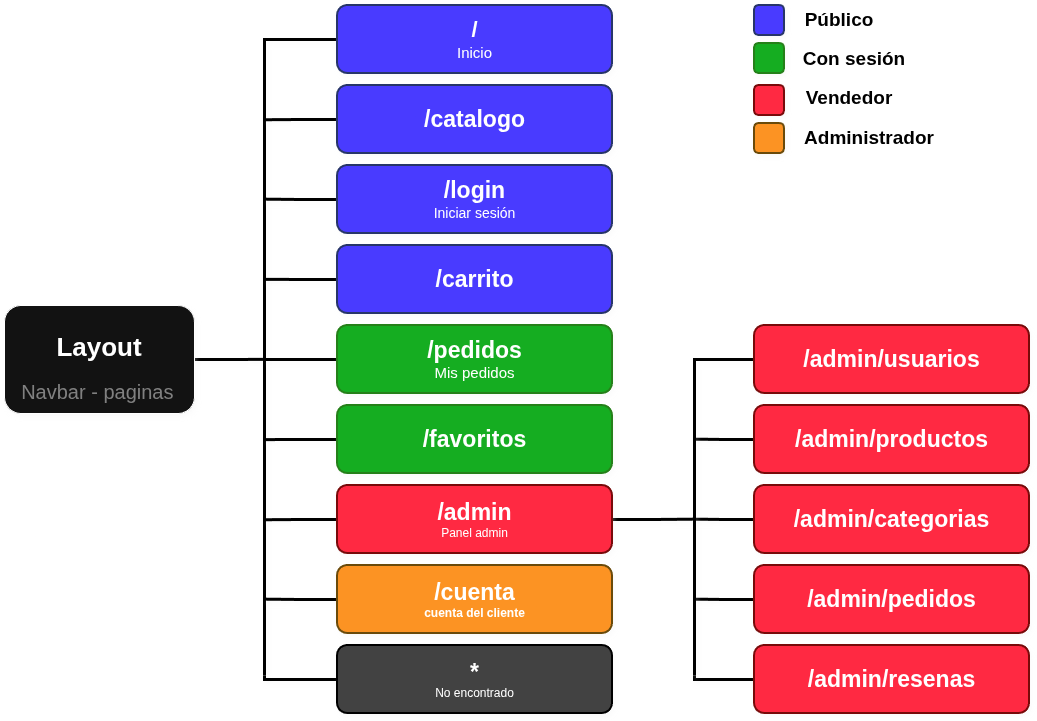

The diagram above was exported from draw.io. Its source (the exported page's mxGraphModel, read from the mxfile embedded in the PNG):
<mxGraphModel dx="1338" dy="757" grid="0" gridSize="10" guides="1" tooltips="1" connect="1" arrows="1" fold="1" page="1" pageScale="1" pageWidth="1169" pageHeight="827" background="light-dark(#FFFFFF,#FFFFFF)" math="0" shadow="0">
  <root>
    <mxCell id="0" />
    <mxCell id="1" parent="0" />
    <mxCell id="5jUN64teOhGmC5wxsPKQ-33" edge="1" parent="1" source="5jUN64teOhGmC5wxsPKQ-3" style="edgeStyle=orthogonalEdgeStyle;rounded=0;orthogonalLoop=1;jettySize=auto;html=1;exitX=1;exitY=0.5;exitDx=0;exitDy=0;defaultLabelBackgroundColor=page;labelPadding=0 4;shadow=1;strokeColor=light-dark(#000000,#000000);strokeWidth=3;align=center;verticalAlign=middle;fontFamily=Helvetica;fontSize=11;fontColor=default;labelBackgroundColor=default;endArrow=none;endFill=0;">
      <mxGeometry relative="1" x="0.1412" as="geometry">
        <mxPoint x="330" y="413.88" as="targetPoint" />
      </mxGeometry>
    </mxCell>
    <mxCell id="5jUN64teOhGmC5wxsPKQ-3" parent="1" style="rounded=1;whiteSpace=wrap;html=1;roundedPerimeter=1;shadow=1;" value="&lt;h5&gt;&lt;font style=&quot;font-size: 26px;&quot; face=&quot;Helvetica&quot;&gt;Layout&lt;/font&gt;&lt;/h5&gt;&lt;div&gt;&lt;font face=&quot;Helvetica&quot;&gt;&lt;font style=&quot;font-size: 20px; color: light-dark(rgb(0, 0, 0), rgb(128, 128, 128));&quot;&gt;N&lt;font&gt;avbar - paginas&lt;/font&gt;&lt;/font&gt;&amp;nbsp;&lt;/font&gt;&lt;/div&gt;" vertex="1">
      <mxGeometry height="108" width="190" x="70" y="360" as="geometry" />
    </mxCell>
    <mxCell id="5jUN64teOhGmC5wxsPKQ-34" edge="1" parent="1" source="5jUN64teOhGmC5wxsPKQ-6" style="edgeStyle=orthogonalEdgeStyle;rounded=0;orthogonalLoop=1;jettySize=auto;html=1;exitX=0;exitY=0.5;exitDx=0;exitDy=0;defaultLabelBackgroundColor=page;labelPadding=0 4;shadow=1;strokeColor=light-dark(#000000,#000000);strokeWidth=3;align=center;verticalAlign=middle;fontFamily=Helvetica;fontSize=11;fontColor=default;labelBackgroundColor=default;endArrow=none;endFill=0;">
      <mxGeometry relative="1" x="-0.4499" as="geometry">
        <mxPoint x="330" y="730" as="targetPoint" />
      </mxGeometry>
    </mxCell>
    <mxCell id="5jUN64teOhGmC5wxsPKQ-6" parent="1" style="rounded=1;whiteSpace=wrap;html=1;strokeColor=light-dark(#000000,#273569);roundedPerimeter=1;shadow=1;fillColor=light-dark(#FFFFFF,#493BFF);strokeWidth=2;" value="&lt;font style=&quot;&quot;&gt;&lt;b style=&quot;font-size: 22px;&quot;&gt;&lt;font style=&quot;&quot;&gt;/&lt;/font&gt;&lt;/b&gt;&lt;br&gt;&lt;font style=&quot;font-size: 15px;&quot;&gt;Inicio&lt;/font&gt;&lt;/font&gt;" vertex="1">
      <mxGeometry height="68" width="275" x="403" y="60" as="geometry" />
    </mxCell>
    <mxCell id="5jUN64teOhGmC5wxsPKQ-35" edge="1" parent="1" source="5jUN64teOhGmC5wxsPKQ-7" style="edgeStyle=orthogonalEdgeStyle;rounded=0;orthogonalLoop=1;jettySize=auto;html=1;exitX=0;exitY=0.5;exitDx=0;exitDy=0;defaultLabelBackgroundColor=page;labelPadding=0 4;shadow=1;strokeColor=light-dark(#000000,#000000);strokeWidth=3;align=center;verticalAlign=middle;fontFamily=Helvetica;fontSize=11;fontColor=default;labelBackgroundColor=default;endArrow=none;endFill=0;">
      <mxGeometry relative="1" as="geometry">
        <mxPoint x="330" y="174.23404255319156" as="targetPoint" />
      </mxGeometry>
    </mxCell>
    <mxCell id="5jUN64teOhGmC5wxsPKQ-7" parent="1" style="rounded=1;whiteSpace=wrap;html=1;strokeColor=light-dark(#000000,#273569);roundedPerimeter=1;shadow=1;fillColor=light-dark(#FFFFFF,#493BFF);strokeWidth=2;align=center;verticalAlign=middle;fontFamily=Helvetica;fontSize=12;fontColor=default;" value="&lt;b&gt;&lt;font style=&quot;font-size: 23px;&quot;&gt;/catalogo&lt;/font&gt;&lt;/b&gt;" vertex="1">
      <mxGeometry height="68" width="275" x="403" y="140" as="geometry" />
    </mxCell>
    <mxCell id="5jUN64teOhGmC5wxsPKQ-36" edge="1" parent="1" source="5jUN64teOhGmC5wxsPKQ-8" style="edgeStyle=orthogonalEdgeStyle;rounded=0;orthogonalLoop=1;jettySize=auto;html=1;exitX=0;exitY=0.5;exitDx=0;exitDy=0;defaultLabelBackgroundColor=page;labelPadding=0 4;shadow=1;strokeColor=light-dark(#000000,#000000);strokeWidth=3;align=center;verticalAlign=middle;fontFamily=Helvetica;fontSize=11;fontColor=default;labelBackgroundColor=default;endArrow=none;endFill=0;">
      <mxGeometry relative="1" as="geometry">
        <mxPoint x="330" y="253.66666666666674" as="targetPoint" />
      </mxGeometry>
    </mxCell>
    <mxCell id="5jUN64teOhGmC5wxsPKQ-8" parent="1" style="rounded=1;whiteSpace=wrap;html=1;strokeColor=light-dark(#000000,#273569);roundedPerimeter=1;shadow=1;fillColor=light-dark(#FFFFFF,#493BFF);strokeWidth=2;align=center;verticalAlign=middle;fontFamily=Helvetica;fontSize=12;fontColor=default;" value="&lt;b&gt;&lt;font style=&quot;font-size: 23px;&quot;&gt;/login&lt;/font&gt;&lt;/b&gt;&lt;br&gt;&lt;font style=&quot;font-size: 14px;&quot;&gt;Iniciar sesión&lt;/font&gt;" vertex="1">
      <mxGeometry height="68" width="275" x="403" y="220" as="geometry" />
    </mxCell>
    <mxCell id="5jUN64teOhGmC5wxsPKQ-39" edge="1" parent="1" source="5jUN64teOhGmC5wxsPKQ-9" style="edgeStyle=orthogonalEdgeStyle;rounded=0;orthogonalLoop=1;jettySize=auto;html=1;exitX=0;exitY=0.5;exitDx=0;exitDy=0;defaultLabelBackgroundColor=page;labelPadding=0 4;shadow=1;strokeColor=light-dark(#000000,#000000);strokeWidth=3;align=center;verticalAlign=middle;fontFamily=Helvetica;fontSize=11;fontColor=default;labelBackgroundColor=default;endArrow=none;endFill=0;">
      <mxGeometry relative="1" as="geometry">
        <mxPoint x="330" y="413.95035460992915" as="targetPoint" />
      </mxGeometry>
    </mxCell>
    <mxCell id="5jUN64teOhGmC5wxsPKQ-9" parent="1" style="rounded=1;whiteSpace=wrap;html=1;strokeColor=light-dark(#000000,#258019);roundedPerimeter=1;shadow=1;fillColor=light-dark(#FFFFFF,#15AD21);strokeWidth=2;" value="&lt;b&gt;&lt;font style=&quot;font-size: 23px;&quot;&gt;/pedidos&lt;/font&gt;&lt;/b&gt;&lt;br&gt;&lt;font style=&quot;font-size: 15px;&quot;&gt;Mis pedidos&lt;/font&gt;" vertex="1">
      <mxGeometry height="68" width="275" x="403" y="380" as="geometry" />
    </mxCell>
    <mxCell id="5jUN64teOhGmC5wxsPKQ-40" edge="1" parent="1" source="5jUN64teOhGmC5wxsPKQ-10" style="edgeStyle=orthogonalEdgeStyle;rounded=0;orthogonalLoop=1;jettySize=auto;html=1;exitX=0;exitY=0.5;exitDx=0;exitDy=0;defaultLabelBackgroundColor=page;labelPadding=0 4;shadow=1;strokeColor=light-dark(#000000,#000000);strokeWidth=3;align=center;verticalAlign=middle;fontFamily=Helvetica;fontSize=11;fontColor=default;labelBackgroundColor=default;endArrow=none;endFill=0;">
      <mxGeometry relative="1" as="geometry">
        <mxPoint x="330" y="494.0921985815603" as="targetPoint" />
      </mxGeometry>
    </mxCell>
    <mxCell id="5jUN64teOhGmC5wxsPKQ-10" parent="1" style="rounded=1;whiteSpace=wrap;html=1;strokeColor=light-dark(#000000,#258019);roundedPerimeter=1;shadow=1;fillColor=light-dark(#FFFFFF,#15AD21);strokeWidth=2;align=center;verticalAlign=middle;fontFamily=Helvetica;fontSize=12;fontColor=default;" value="&lt;b&gt;&lt;font style=&quot;font-size: 23px;&quot;&gt;/favoritos&lt;/font&gt;&lt;/b&gt;" vertex="1">
      <mxGeometry height="68" width="275" x="403" y="460" as="geometry" />
    </mxCell>
    <mxCell id="5jUN64teOhGmC5wxsPKQ-42" edge="1" parent="1" source="5jUN64teOhGmC5wxsPKQ-11" style="edgeStyle=orthogonalEdgeStyle;rounded=0;orthogonalLoop=1;jettySize=auto;html=1;exitX=0;exitY=0.5;exitDx=0;exitDy=0;defaultLabelBackgroundColor=page;labelPadding=0 4;shadow=1;strokeColor=light-dark(#000000,#000000);strokeWidth=3;align=center;verticalAlign=middle;fontFamily=Helvetica;fontSize=11;fontColor=default;labelBackgroundColor=default;endArrow=none;endFill=0;">
      <mxGeometry relative="1" as="geometry">
        <mxPoint x="330" y="653.6666666666667" as="targetPoint" />
      </mxGeometry>
    </mxCell>
    <mxCell id="5jUN64teOhGmC5wxsPKQ-11" parent="1" style="rounded=1;whiteSpace=wrap;html=1;strokeColor=light-dark(#000000,#6A4A0A);roundedPerimeter=1;shadow=1;fillColor=light-dark(#FFFFFF,#FC9323);strokeWidth=2;" value="&lt;b&gt;&lt;font style=&quot;&quot;&gt;&lt;span style=&quot;font-size: 23px;&quot;&gt;/cuenta&lt;/span&gt;&lt;br&gt;&lt;font&gt;cuenta del cliente&lt;/font&gt;&lt;/font&gt;&lt;/b&gt;" vertex="1">
      <mxGeometry height="68" width="275" x="403" y="620" as="geometry" />
    </mxCell>
    <mxCell id="5jUN64teOhGmC5wxsPKQ-23" edge="1" parent="1" source="5jUN64teOhGmC5wxsPKQ-12" style="edgeStyle=elbowEdgeStyle;rounded=0;orthogonalLoop=1;jettySize=auto;html=1;exitX=1;exitY=0.5;exitDx=0;exitDy=0;defaultLabelBackgroundColor=page;labelPadding=0 4;strokeColor=light-dark(#000000,#000000);endArrow=none;endFill=0;strokeWidth=3;align=center;verticalAlign=middle;fontFamily=Helvetica;fontSize=11;fontColor=default;labelBackgroundColor=default;shadow=1;">
      <mxGeometry relative="1" x="-0.0113" as="geometry">
        <mxPoint x="760" y="573.6666666666667" as="targetPoint" />
      </mxGeometry>
    </mxCell>
    <mxCell id="5jUN64teOhGmC5wxsPKQ-41" edge="1" parent="1" source="5jUN64teOhGmC5wxsPKQ-12" style="edgeStyle=orthogonalEdgeStyle;rounded=0;orthogonalLoop=1;jettySize=auto;html=1;exitX=0;exitY=0.5;exitDx=0;exitDy=0;defaultLabelBackgroundColor=page;labelPadding=0 4;shadow=1;strokeColor=light-dark(#000000,#000000);strokeWidth=3;align=center;verticalAlign=middle;fontFamily=Helvetica;fontSize=11;fontColor=default;labelBackgroundColor=default;endArrow=none;endFill=0;">
      <mxGeometry relative="1" as="geometry">
        <mxPoint x="330" y="574.2340425531916" as="targetPoint" />
      </mxGeometry>
    </mxCell>
    <mxCell id="5jUN64teOhGmC5wxsPKQ-12" parent="1" style="rounded=1;whiteSpace=wrap;html=1;strokeColor=light-dark(#000000,#780A0A);roundedPerimeter=1;shadow=1;fillColor=light-dark(#FFFFFF,#FF2942);strokeWidth=2;" value="&lt;b&gt;&lt;font style=&quot;font-size: 23px;&quot;&gt;/admin&lt;/font&gt;&lt;/b&gt;&lt;br&gt;Panel admin" vertex="1">
      <mxGeometry height="68" width="275" x="403" y="540" as="geometry" />
    </mxCell>
    <mxCell id="5jUN64teOhGmC5wxsPKQ-38" edge="1" parent="1" source="5jUN64teOhGmC5wxsPKQ-13" style="edgeStyle=orthogonalEdgeStyle;rounded=0;orthogonalLoop=1;jettySize=auto;html=1;exitX=0;exitY=0.5;exitDx=0;exitDy=0;defaultLabelBackgroundColor=page;labelPadding=0 4;shadow=1;strokeColor=light-dark(#000000,#000000);strokeWidth=3;align=center;verticalAlign=middle;fontFamily=Helvetica;fontSize=11;fontColor=default;labelBackgroundColor=default;endArrow=none;endFill=0;">
      <mxGeometry relative="1" as="geometry">
        <mxPoint x="330" y="333.8085106382979" as="targetPoint" />
      </mxGeometry>
    </mxCell>
    <mxCell id="5jUN64teOhGmC5wxsPKQ-13" parent="1" style="rounded=1;whiteSpace=wrap;html=1;strokeColor=light-dark(#000000,#273569);roundedPerimeter=1;shadow=1;fillColor=light-dark(#FFFFFF,#493BFF);strokeWidth=2;align=center;verticalAlign=middle;fontFamily=Helvetica;fontSize=12;fontColor=default;" value="&lt;b&gt;&lt;font style=&quot;font-size: 23px;&quot;&gt;/carrito&lt;/font&gt;&lt;/b&gt;" vertex="1">
      <mxGeometry height="68" width="275" x="403" y="300" as="geometry" />
    </mxCell>
    <mxCell id="5jUN64teOhGmC5wxsPKQ-43" edge="1" parent="1" source="5jUN64teOhGmC5wxsPKQ-14" style="edgeStyle=orthogonalEdgeStyle;rounded=0;orthogonalLoop=1;jettySize=auto;html=1;exitX=0;exitY=0.5;exitDx=0;exitDy=0;defaultLabelBackgroundColor=page;labelPadding=0 4;shadow=1;strokeColor=light-dark(#000000,#000000);strokeWidth=3;align=center;verticalAlign=middle;fontFamily=Helvetica;fontSize=11;fontColor=default;labelBackgroundColor=default;endArrow=none;endFill=0;">
      <mxGeometry relative="1" as="geometry">
        <Array as="points">
          <mxPoint x="330" y="734" />
        </Array>
        <mxPoint x="330" y="730" as="targetPoint" />
      </mxGeometry>
    </mxCell>
    <mxCell id="5jUN64teOhGmC5wxsPKQ-14" parent="1" style="rounded=1;whiteSpace=wrap;html=1;strokeColor=light-dark(#000000,#000000);roundedPerimeter=1;shadow=1;fillColor=light-dark(#FFFFFF,#424242);strokeWidth=2;" value="&lt;span style=&quot;font-size: 23px;&quot;&gt;&lt;b&gt;*&lt;/b&gt;&lt;/span&gt;&lt;br&gt;No encontrado" vertex="1">
      <mxGeometry height="68" width="275" x="403" y="700" as="geometry" />
    </mxCell>
    <mxCell id="5jUN64teOhGmC5wxsPKQ-28" edge="1" parent="1" source="5jUN64teOhGmC5wxsPKQ-16" style="edgeStyle=orthogonalEdgeStyle;rounded=0;orthogonalLoop=1;jettySize=auto;html=1;exitX=0;exitY=0.5;exitDx=0;exitDy=0;defaultLabelBackgroundColor=page;labelPadding=0 4;strokeWidth=3;strokeColor=light-dark(#000000,#000000);endArrow=none;endFill=0;shadow=1;align=center;verticalAlign=middle;fontFamily=Helvetica;fontSize=11;fontColor=default;labelBackgroundColor=default;">
      <mxGeometry relative="1" x="0.0115" as="geometry">
        <mxPoint x="760" y="493.66666666666674" as="targetPoint" />
      </mxGeometry>
    </mxCell>
    <mxCell id="5jUN64teOhGmC5wxsPKQ-16" parent="1" style="rounded=1;whiteSpace=wrap;html=1;strokeColor=light-dark(#000000,#780A0A);roundedPerimeter=1;shadow=1;fillColor=light-dark(#FFFFFF,#FF2942);strokeWidth=2;align=center;verticalAlign=middle;fontFamily=Helvetica;fontSize=12;fontColor=default;" value="&lt;b&gt;&lt;font style=&quot;font-size: 23px;&quot;&gt;/admin/productos&lt;/font&gt;&lt;/b&gt;" vertex="1">
      <mxGeometry height="68" width="275" x="820" y="460" as="geometry" />
    </mxCell>
    <mxCell id="5jUN64teOhGmC5wxsPKQ-29" edge="1" parent="1" source="5jUN64teOhGmC5wxsPKQ-17" style="edgeStyle=orthogonalEdgeStyle;rounded=0;orthogonalLoop=1;jettySize=auto;html=1;exitX=0;exitY=0.5;exitDx=0;exitDy=0;defaultLabelBackgroundColor=page;labelPadding=0 4;endArrow=none;endFill=0;strokeColor=light-dark(#000000,#000000);strokeWidth=3;align=center;verticalAlign=middle;fontFamily=Helvetica;fontSize=11;fontColor=default;labelBackgroundColor=default;shadow=1;">
      <mxGeometry relative="1" x="0.0115" as="geometry">
        <mxPoint x="760" y="573.6666666666667" as="targetPoint" />
      </mxGeometry>
    </mxCell>
    <mxCell id="5jUN64teOhGmC5wxsPKQ-17" parent="1" style="rounded=1;whiteSpace=wrap;html=1;strokeColor=light-dark(#000000,#780A0A);roundedPerimeter=1;shadow=1;fillColor=light-dark(#FFFFFF,#FF2942);strokeWidth=2;align=center;verticalAlign=middle;fontFamily=Helvetica;fontSize=12;fontColor=default;" value="&lt;b&gt;&lt;font style=&quot;font-size: 23px;&quot;&gt;/admin/categorias&lt;/font&gt;&lt;/b&gt;" vertex="1">
      <mxGeometry height="68" width="275" x="820" y="540" as="geometry" />
    </mxCell>
    <mxCell id="5jUN64teOhGmC5wxsPKQ-30" edge="1" parent="1" source="5jUN64teOhGmC5wxsPKQ-19" style="edgeStyle=orthogonalEdgeStyle;rounded=0;orthogonalLoop=1;jettySize=auto;html=1;exitX=0;exitY=0.5;exitDx=0;exitDy=0;defaultLabelBackgroundColor=page;labelPadding=0 4;strokeColor=light-dark(#000000,#000000);strokeWidth=3;align=center;verticalAlign=middle;fontFamily=Helvetica;fontSize=11;fontColor=default;labelBackgroundColor=default;endArrow=none;endFill=0;shadow=1;">
      <mxGeometry relative="1" x="-0.1643" as="geometry">
        <mxPoint x="760" y="653.67" as="targetPoint" />
      </mxGeometry>
    </mxCell>
    <mxCell id="5jUN64teOhGmC5wxsPKQ-19" parent="1" style="rounded=1;whiteSpace=wrap;html=1;strokeColor=light-dark(#000000,#780A0A);roundedPerimeter=1;shadow=1;fillColor=light-dark(#FFFFFF,#FF2942);strokeWidth=2;align=center;verticalAlign=middle;fontFamily=Helvetica;fontSize=12;fontColor=default;" value="&lt;b&gt;&lt;font style=&quot;font-size: 23px;&quot;&gt;/admin/pedidos&lt;/font&gt;&lt;/b&gt;" vertex="1">
      <mxGeometry height="68" width="275" x="820" y="620" as="geometry" />
    </mxCell>
    <mxCell id="5jUN64teOhGmC5wxsPKQ-32" edge="1" parent="1" source="5jUN64teOhGmC5wxsPKQ-20" style="edgeStyle=orthogonalEdgeStyle;rounded=0;orthogonalLoop=1;jettySize=auto;html=1;exitX=0;exitY=0.5;exitDx=0;exitDy=0;defaultLabelBackgroundColor=page;labelPadding=0 4;strokeColor=light-dark(#000000,#000000);strokeWidth=3;align=center;verticalAlign=middle;fontFamily=Helvetica;fontSize=11;fontColor=default;labelBackgroundColor=default;endArrow=none;endFill=0;shadow=1;">
      <mxGeometry relative="1" as="geometry">
        <Array as="points">
          <mxPoint x="760" y="734" />
        </Array>
        <mxPoint x="760" y="730" as="targetPoint" />
      </mxGeometry>
    </mxCell>
    <mxCell id="5jUN64teOhGmC5wxsPKQ-20" parent="1" style="rounded=1;whiteSpace=wrap;html=1;strokeColor=light-dark(#000000,#780A0A);roundedPerimeter=1;shadow=1;fillColor=light-dark(#FFFFFF,#FF2942);strokeWidth=2;align=center;verticalAlign=middle;fontFamily=Helvetica;fontSize=12;fontColor=default;" value="&lt;b&gt;&lt;font style=&quot;font-size: 23px;&quot;&gt;/admin/resenas&lt;/font&gt;&lt;/b&gt;" vertex="1">
      <mxGeometry height="68" width="275" x="820" y="700" as="geometry" />
    </mxCell>
    <mxCell id="5jUN64teOhGmC5wxsPKQ-27" edge="1" parent="1" source="5jUN64teOhGmC5wxsPKQ-21" style="edgeStyle=orthogonalEdgeStyle;rounded=0;orthogonalLoop=1;jettySize=auto;html=1;exitX=0;exitY=0.5;exitDx=0;exitDy=0;defaultLabelBackgroundColor=page;labelPadding=0 4;strokeWidth=3;strokeColor=light-dark(#000000,#000000);endArrow=none;endFill=0;shadow=1;">
      <mxGeometry relative="1" x="-0.4255" as="geometry">
        <mxPoint x="760" y="730" as="targetPoint" />
      </mxGeometry>
    </mxCell>
    <mxCell id="5jUN64teOhGmC5wxsPKQ-21" parent="1" style="rounded=1;whiteSpace=wrap;html=1;strokeColor=light-dark(#000000,#780A0A);roundedPerimeter=1;shadow=1;fillColor=light-dark(#FFFFFF,#FF2942);strokeWidth=2;align=center;verticalAlign=middle;fontFamily=Helvetica;fontSize=12;fontColor=default;" value="&lt;b&gt;&lt;font style=&quot;font-size: 23px;&quot;&gt;/admin/usuarios&lt;/font&gt;&lt;/b&gt;" vertex="1">
      <mxGeometry height="68" width="275" x="820" y="380" as="geometry" />
    </mxCell>
    <mxCell id="5jUN64teOhGmC5wxsPKQ-44" parent="1" style="whiteSpace=wrap;html=1;aspect=fixed;fillColor=light-dark(#FFFFFF,#493BFF);rounded=1;shadow=1;strokeColor=light-dark(#000000,#273569);strokeWidth=2;align=center;verticalAlign=middle;fontFamily=Helvetica;fontSize=12;fontColor=default;roundedPerimeter=1;" value="" vertex="1">
      <mxGeometry height="30" width="30" x="820" y="60" as="geometry" />
    </mxCell>
    <mxCell id="5jUN64teOhGmC5wxsPKQ-46" parent="1" style="whiteSpace=wrap;html=1;aspect=fixed;fillColor=light-dark(#FFFFFF,#15AD21);rounded=1;shadow=1;strokeColor=light-dark(#000000,#258019);strokeWidth=2;align=center;verticalAlign=middle;fontFamily=Helvetica;fontSize=12;fontColor=default;roundedPerimeter=1;" value="" vertex="1">
      <mxGeometry height="30" width="30" x="820" y="98" as="geometry" />
    </mxCell>
    <mxCell id="5jUN64teOhGmC5wxsPKQ-47" parent="1" style="whiteSpace=wrap;html=1;aspect=fixed;fillColor=light-dark(#FFFFFF,#FF2942);rounded=1;shadow=1;strokeColor=light-dark(#000000,#780A0A);strokeWidth=2;align=center;verticalAlign=middle;fontFamily=Helvetica;fontSize=12;fontColor=default;roundedPerimeter=1;" value="" vertex="1">
      <mxGeometry height="30" width="30" x="820" y="140" as="geometry" />
    </mxCell>
    <mxCell id="5jUN64teOhGmC5wxsPKQ-48" parent="1" style="whiteSpace=wrap;html=1;aspect=fixed;fillColor=light-dark(#FFFFFF,#FC9323);rounded=1;shadow=1;strokeColor=light-dark(#000000,#6A4A0A);strokeWidth=2;align=center;verticalAlign=middle;fontFamily=Helvetica;fontSize=12;fontColor=default;roundedPerimeter=1;" value="" vertex="1">
      <mxGeometry height="30" width="30" x="820" y="178" as="geometry" />
    </mxCell>
    <mxCell id="5jUN64teOhGmC5wxsPKQ-50" parent="1" style="text;html=1;whiteSpace=wrap;strokeColor=none;fillColor=none;align=center;verticalAlign=middle;rounded=0;fontColor=light-dark(#000000,#000000);" value="&lt;font style=&quot;font-size: 19px;&quot;&gt;&lt;b&gt;Público&lt;/b&gt;&lt;/font&gt;" vertex="1">
      <mxGeometry height="30" width="70" x="870" y="60" as="geometry" />
    </mxCell>
    <mxCell id="5jUN64teOhGmC5wxsPKQ-52" parent="1" style="text;html=1;whiteSpace=wrap;strokeColor=none;fillColor=none;align=center;verticalAlign=middle;rounded=0;fontColor=light-dark(#000000,#000000);" value="&lt;span style=&quot;font-size: 19px;&quot;&gt;&lt;b&gt;Con sesión&lt;/b&gt;&lt;/span&gt;" vertex="1">
      <mxGeometry height="30" width="120" x="860" y="99" as="geometry" />
    </mxCell>
    <mxCell id="5jUN64teOhGmC5wxsPKQ-53" parent="1" style="text;html=1;whiteSpace=wrap;strokeColor=none;fillColor=none;align=center;verticalAlign=middle;rounded=0;fontColor=light-dark(#000000,#000000);" value="&lt;span style=&quot;font-size: 19px;&quot;&gt;&lt;b&gt;Vendedor&lt;/b&gt;&lt;/span&gt;" vertex="1">
      <mxGeometry height="30" width="90" x="870" y="138" as="geometry" />
    </mxCell>
    <mxCell id="5jUN64teOhGmC5wxsPKQ-54" parent="1" style="text;html=1;whiteSpace=wrap;strokeColor=none;fillColor=none;align=center;verticalAlign=middle;rounded=0;fontColor=light-dark(#000000,#000000);" value="&lt;span style=&quot;font-size: 19px;&quot;&gt;&lt;b&gt;Administrador&lt;/b&gt;&lt;/span&gt;" vertex="1">
      <mxGeometry height="30" width="130" x="870" y="178" as="geometry" />
    </mxCell>
  </root>
</mxGraphModel>